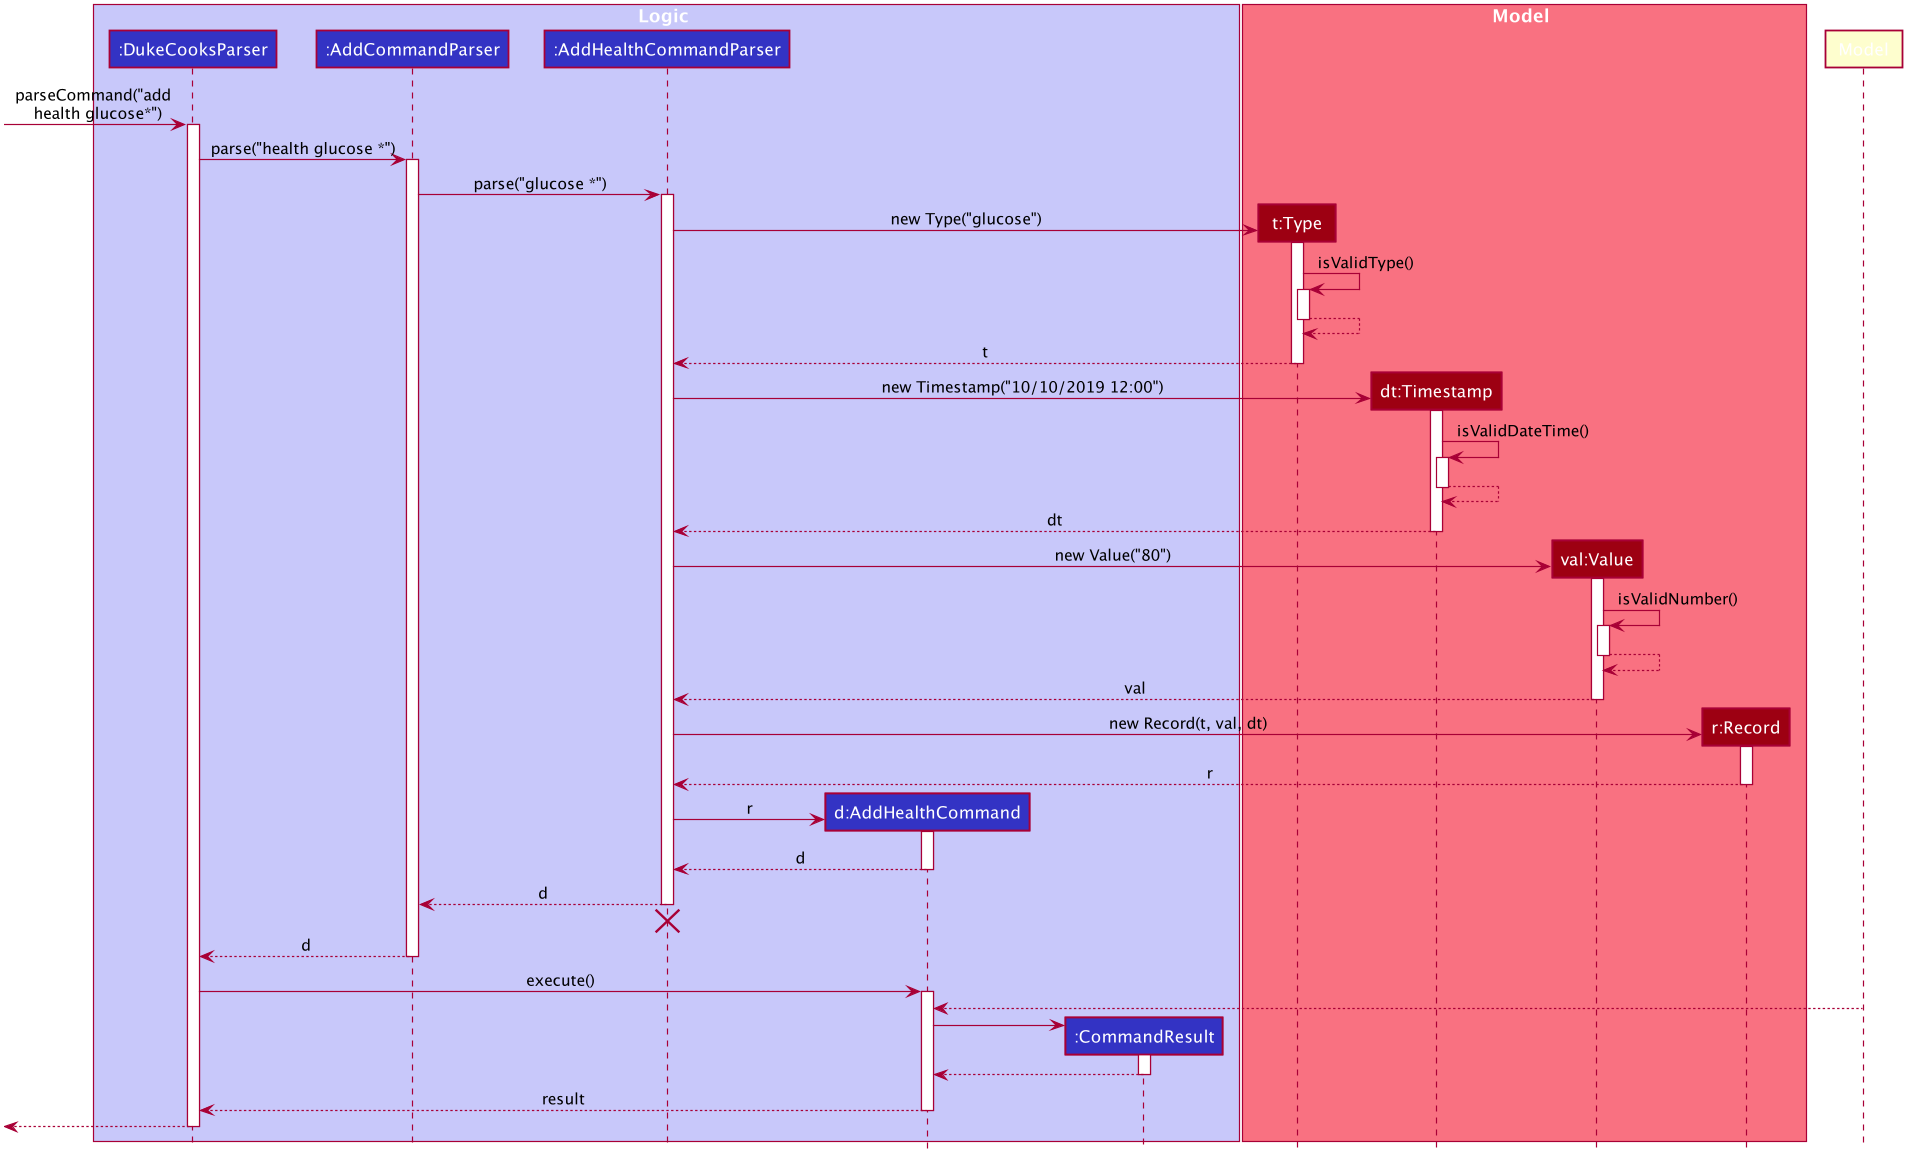

The diagram above was rendered by PlantUML. Its source (embedded in the PNG):
@startuml








skinparam BackgroundColor #FFFFFFF

skinparam Shadowing false

skinparam Class {
    FontColor #FFFFFF
    BorderThickness 1
    BorderColor #FFFFFF
    StereotypeFontColor #FFFFFF
    FontName Arial
}

skinparam Actor {
    BorderColor #000000
    Color #000000
    FontName Arial
}

skinparam Sequence {
    MessageAlign center
    BoxFontSize 15
    BoxPadding 0
    BoxFontColor #FFFFFF
    FontName Arial
}

skinparam Participant {
    FontColor #FFFFFFF
    Padding 20
}

skinparam MinClassWidth 50
skinparam ParticipantPadding 10
skinparam Shadowing false
skinparam DefaultTextAlignment center
skinparam packageStyle Rectangle

hide footbox
hide members
hide circle

box Logic #C8C8FA
participant ":DukeCooksParser" as DukeCooksParser #3333C4
participant ":AddCommandParser" as AddCommandParser #3333C4
participant ":AddHealthCommandParser" as AddHealthCommandParser #3333C4
participant "d:AddHealthCommand" as AddHealthCommand #3333C4
participant ":CommandResult" as CommandResult #3333C4
end box

box Model #F97181
participant "t:Type" as Type #9D0012
participant "dt:Timestamp" as Timestamp #9D0012
participant "val:Value" as Value #9D0012
participant "r:Record" as Record #9D0012
end box

[-> DukeCooksParser : parseCommand("add \n health glucose*")
activate DukeCooksParser

DukeCooksParser -> AddCommandParser : parse("health glucose *")
activate AddCommandParser

AddCommandParser -> AddHealthCommandParser :  parse("glucose *")
activate AddHealthCommandParser

create Type
AddHealthCommandParser -> Type : new Type("glucose")
activate Type

Type -> Type : isValidType()
activate Type

Type --> Type
deactivate Type

Type --> AddHealthCommandParser : t
deactivate Type

create Timestamp
AddHealthCommandParser -> Timestamp : new Timestamp("10/10/2019 12:00")
activate Timestamp

Timestamp -> Timestamp : isValidDateTime()
activate Timestamp

Timestamp --> Timestamp
deactivate Timestamp

Timestamp --> AddHealthCommandParser : dt
deactivate Timestamp

create Value
AddHealthCommandParser -> Value : new Value("80")
activate Value

Value -> Value : isValidNumber()
activate Value

Value --> Value
deactivate Value

Value --> AddHealthCommandParser : val
deactivate Value

create Record
AddHealthCommandParser -> Record : new Record(t, val, dt)
activate Record

Record --> AddHealthCommandParser : r
deactivate Record

create AddHealthCommand
AddHealthCommandParser -> AddHealthCommand : r
activate AddHealthCommand

AddHealthCommand --> AddHealthCommandParser : d
deactivate AddHealthCommand

AddHealthCommandParser --> AddCommandParser : d
deactivate AddHealthCommandParser
AddHealthCommandParser -[hidden]-> AddCommandParser
destroy AddHealthCommandParser

AddCommandParser --> DukeCooksParser : d
deactivate AddCommandParser

DukeCooksParser -> AddHealthCommand : execute()
activate AddHealthCommand

Model --> AddHealthCommand
deactivate Model

create CommandResult
AddHealthCommand -> CommandResult
activate CommandResult

CommandResult --> AddHealthCommand
deactivate CommandResult

AddHealthCommand --> DukeCooksParser : result
deactivate AddHealthCommand

[<--DukeCooksParser
deactivate DukeCooksParser
@enduml